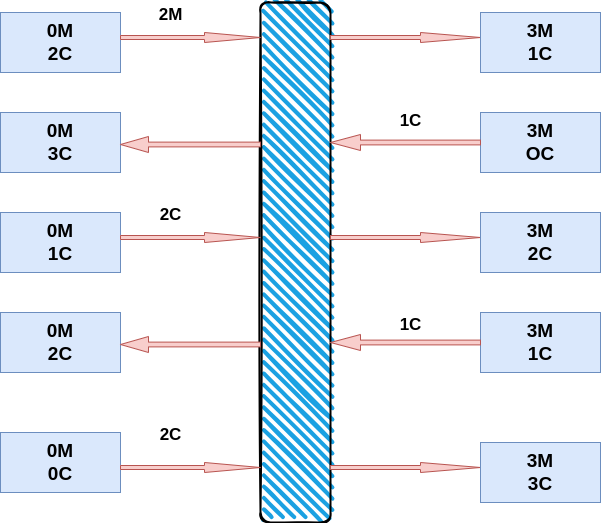

The diagram above was exported from draw.io. Its source (the exported page's mxGraphModel, read from the mxfile embedded in the PNG):
<mxGraphModel dx="1364" dy="1962" grid="1" gridSize="10" guides="1" tooltips="1" connect="1" arrows="1" fold="1" page="1" pageScale="1" pageWidth="827" pageHeight="1169" math="0" shadow="0">
  <root>
    <mxCell id="0" />
    <mxCell id="1" parent="0" />
    <mxCell id="Oy0hmqusGYL1dEOJ0x_P-2" value="" style="rounded=1;whiteSpace=wrap;html=1;strokeWidth=2;fillWeight=4;hachureGap=8;hachureAngle=45;fillColor=#1ba1e2;sketch=1;" vertex="1" parent="1">
      <mxGeometry x="350" y="-850" width="70" height="520" as="geometry" />
    </mxCell>
    <mxCell id="Oy0hmqusGYL1dEOJ0x_P-8" value="&lt;span style=&quot;font-size: 19px;&quot;&gt;&lt;b&gt;0M&lt;/b&gt;&lt;/span&gt;&lt;div&gt;&lt;span style=&quot;font-size: 19px;&quot;&gt;&lt;b&gt;2C&lt;/b&gt;&lt;/span&gt;&lt;/div&gt;" style="rounded=0;whiteSpace=wrap;html=1;fillColor=#dae8fc;strokeColor=#6c8ebf;" vertex="1" parent="1">
      <mxGeometry x="90" y="-840" width="120" height="60" as="geometry" />
    </mxCell>
    <mxCell id="Oy0hmqusGYL1dEOJ0x_P-9" value="" style="shape=singleArrow;whiteSpace=wrap;html=1;arrowWidth=0.4;arrowSize=0.4;fillColor=#f8cecc;strokeColor=#b85450;rounded=0;" vertex="1" parent="1">
      <mxGeometry x="210" y="-820" width="140" height="10" as="geometry" />
    </mxCell>
    <mxCell id="Oy0hmqusGYL1dEOJ0x_P-11" value="" style="shape=singleArrow;whiteSpace=wrap;html=1;arrowWidth=0.4;arrowSize=0.4;fillColor=#f8cecc;strokeColor=#b85450;rounded=0;" vertex="1" parent="1">
      <mxGeometry x="420" y="-820" width="150" height="10" as="geometry" />
    </mxCell>
    <mxCell id="Oy0hmqusGYL1dEOJ0x_P-12" value="&lt;span style=&quot;font-size: 19px;&quot;&gt;&lt;b&gt;3M&lt;/b&gt;&lt;/span&gt;&lt;div&gt;&lt;span style=&quot;font-size: 19px;&quot;&gt;&lt;b&gt;1C&lt;/b&gt;&lt;/span&gt;&lt;/div&gt;" style="rounded=0;whiteSpace=wrap;html=1;fillColor=#dae8fc;strokeColor=#6c8ebf;" vertex="1" parent="1">
      <mxGeometry x="570" y="-840" width="120" height="60" as="geometry" />
    </mxCell>
    <mxCell id="Oy0hmqusGYL1dEOJ0x_P-13" value="&lt;span style=&quot;font-size: 19px;&quot;&gt;&lt;b&gt;0M&lt;/b&gt;&lt;/span&gt;&lt;div&gt;&lt;span style=&quot;font-size: 19px;&quot;&gt;&lt;b&gt;3C&lt;/b&gt;&lt;/span&gt;&lt;/div&gt;" style="rounded=0;whiteSpace=wrap;html=1;fillColor=#dae8fc;strokeColor=#6c8ebf;" vertex="1" parent="1">
      <mxGeometry x="90" y="-740" width="120" height="60" as="geometry" />
    </mxCell>
    <mxCell id="Oy0hmqusGYL1dEOJ0x_P-16" value="&lt;span style=&quot;font-size: 19px;&quot;&gt;&lt;b&gt;3M&lt;/b&gt;&lt;/span&gt;&lt;div&gt;&lt;span style=&quot;font-size: 19px;&quot;&gt;&lt;b&gt;OC&lt;/b&gt;&lt;/span&gt;&lt;/div&gt;" style="rounded=0;whiteSpace=wrap;html=1;fillColor=#dae8fc;strokeColor=#6c8ebf;" vertex="1" parent="1">
      <mxGeometry x="570" y="-740" width="120" height="60" as="geometry" />
    </mxCell>
    <mxCell id="Oy0hmqusGYL1dEOJ0x_P-17" value="" style="shape=singleArrow;direction=west;whiteSpace=wrap;html=1;fillColor=#f8cecc;strokeColor=#b85450;" vertex="1" parent="1">
      <mxGeometry x="420" y="-718" width="150" height="16" as="geometry" />
    </mxCell>
    <mxCell id="Oy0hmqusGYL1dEOJ0x_P-18" value="" style="shape=singleArrow;direction=west;whiteSpace=wrap;html=1;fillColor=#f8cecc;strokeColor=#b85450;" vertex="1" parent="1">
      <mxGeometry x="210" y="-716" width="140" height="16" as="geometry" />
    </mxCell>
    <mxCell id="Oy0hmqusGYL1dEOJ0x_P-19" value="&lt;font style=&quot;font-size: 19px;&quot;&gt;&lt;b&gt;0M&lt;/b&gt;&lt;/font&gt;&lt;div&gt;&lt;font style=&quot;font-size: 19px;&quot;&gt;&lt;b&gt;1C&lt;/b&gt;&lt;/font&gt;&lt;/div&gt;" style="rounded=0;whiteSpace=wrap;html=1;fillColor=#dae8fc;strokeColor=#6c8ebf;" vertex="1" parent="1">
      <mxGeometry x="90" y="-640" width="120" height="60" as="geometry" />
    </mxCell>
    <mxCell id="Oy0hmqusGYL1dEOJ0x_P-20" value="" style="shape=singleArrow;whiteSpace=wrap;html=1;arrowWidth=0.4;arrowSize=0.4;fillColor=#f8cecc;strokeColor=#b85450;rounded=0;" vertex="1" parent="1">
      <mxGeometry x="210" y="-620" width="140" height="10" as="geometry" />
    </mxCell>
    <mxCell id="Oy0hmqusGYL1dEOJ0x_P-21" value="" style="shape=singleArrow;whiteSpace=wrap;html=1;arrowWidth=0.4;arrowSize=0.4;fillColor=#f8cecc;strokeColor=#b85450;rounded=0;" vertex="1" parent="1">
      <mxGeometry x="420" y="-620" width="150" height="10" as="geometry" />
    </mxCell>
    <mxCell id="Oy0hmqusGYL1dEOJ0x_P-22" value="&lt;span style=&quot;font-size: 19px;&quot;&gt;&lt;b&gt;3M&lt;/b&gt;&lt;/span&gt;&lt;div&gt;&lt;span style=&quot;font-size: 19px;&quot;&gt;&lt;b&gt;2C&lt;/b&gt;&lt;/span&gt;&lt;/div&gt;" style="rounded=0;whiteSpace=wrap;html=1;fillColor=#dae8fc;strokeColor=#6c8ebf;" vertex="1" parent="1">
      <mxGeometry x="570" y="-640" width="120" height="60" as="geometry" />
    </mxCell>
    <mxCell id="Oy0hmqusGYL1dEOJ0x_P-23" value="&lt;span style=&quot;font-size: 19px;&quot;&gt;&lt;b&gt;0M&lt;/b&gt;&lt;/span&gt;&lt;div&gt;&lt;span style=&quot;font-size: 19px;&quot;&gt;&lt;b&gt;2C&lt;/b&gt;&lt;/span&gt;&lt;/div&gt;" style="rounded=0;whiteSpace=wrap;html=1;fillColor=#dae8fc;strokeColor=#6c8ebf;" vertex="1" parent="1">
      <mxGeometry x="90" y="-540" width="120" height="60" as="geometry" />
    </mxCell>
    <mxCell id="Oy0hmqusGYL1dEOJ0x_P-24" value="&lt;span style=&quot;font-size: 19px;&quot;&gt;&lt;b&gt;3M&lt;/b&gt;&lt;/span&gt;&lt;div&gt;&lt;span style=&quot;font-size: 19px;&quot;&gt;&lt;b&gt;1C&lt;/b&gt;&lt;/span&gt;&lt;/div&gt;" style="rounded=0;whiteSpace=wrap;html=1;fillColor=#dae8fc;strokeColor=#6c8ebf;" vertex="1" parent="1">
      <mxGeometry x="570" y="-540" width="120" height="60" as="geometry" />
    </mxCell>
    <mxCell id="Oy0hmqusGYL1dEOJ0x_P-25" value="" style="shape=singleArrow;direction=west;whiteSpace=wrap;html=1;fillColor=#f8cecc;strokeColor=#b85450;" vertex="1" parent="1">
      <mxGeometry x="420" y="-518" width="150" height="16" as="geometry" />
    </mxCell>
    <mxCell id="Oy0hmqusGYL1dEOJ0x_P-26" value="" style="shape=singleArrow;direction=west;whiteSpace=wrap;html=1;fillColor=#f8cecc;strokeColor=#b85450;" vertex="1" parent="1">
      <mxGeometry x="210" y="-516" width="140" height="16" as="geometry" />
    </mxCell>
    <mxCell id="Oy0hmqusGYL1dEOJ0x_P-27" value="&lt;span style=&quot;font-size: 19px;&quot;&gt;&lt;b&gt;0M&lt;/b&gt;&lt;/span&gt;&lt;div&gt;&lt;span style=&quot;font-size: 19px;&quot;&gt;&lt;b&gt;0C&lt;/b&gt;&lt;/span&gt;&lt;/div&gt;" style="rounded=0;whiteSpace=wrap;html=1;fillColor=#dae8fc;strokeColor=#6c8ebf;" vertex="1" parent="1">
      <mxGeometry x="90" y="-420" width="120" height="60" as="geometry" />
    </mxCell>
    <mxCell id="Oy0hmqusGYL1dEOJ0x_P-28" value="" style="shape=singleArrow;whiteSpace=wrap;html=1;arrowWidth=0.4;arrowSize=0.4;fillColor=#f8cecc;strokeColor=#b85450;rounded=0;" vertex="1" parent="1">
      <mxGeometry x="210" y="-390" width="140" height="10" as="geometry" />
    </mxCell>
    <mxCell id="Oy0hmqusGYL1dEOJ0x_P-29" value="" style="shape=singleArrow;whiteSpace=wrap;html=1;arrowWidth=0.4;arrowSize=0.4;fillColor=#f8cecc;strokeColor=#b85450;rounded=0;" vertex="1" parent="1">
      <mxGeometry x="420" y="-390" width="150" height="10" as="geometry" />
    </mxCell>
    <mxCell id="Oy0hmqusGYL1dEOJ0x_P-30" value="&lt;span style=&quot;font-size: 19px;&quot;&gt;&lt;b&gt;3M&lt;/b&gt;&lt;/span&gt;&lt;div&gt;&lt;span style=&quot;font-size: 19px;&quot;&gt;&lt;b&gt;3C&lt;/b&gt;&lt;/span&gt;&lt;/div&gt;" style="rounded=0;whiteSpace=wrap;html=1;fillColor=#dae8fc;strokeColor=#6c8ebf;" vertex="1" parent="1">
      <mxGeometry x="570" y="-410" width="120" height="60" as="geometry" />
    </mxCell>
    <mxCell id="Oy0hmqusGYL1dEOJ0x_P-35" value="&lt;font style=&quot;font-size: 17px;&quot;&gt;&lt;b&gt;2M&lt;/b&gt;&lt;/font&gt;" style="text;html=1;align=center;verticalAlign=middle;resizable=0;points=[];autosize=1;strokeColor=none;fillColor=none;" vertex="1" parent="1">
      <mxGeometry x="235" y="-852" width="50" height="30" as="geometry" />
    </mxCell>
    <mxCell id="Oy0hmqusGYL1dEOJ0x_P-36" value="&lt;b style=&quot;font-size: 17px;&quot;&gt;1C&lt;/b&gt;" style="text;html=1;align=center;verticalAlign=middle;resizable=0;points=[];autosize=1;strokeColor=none;fillColor=none;" vertex="1" parent="1">
      <mxGeometry x="475" y="-746" width="50" height="30" as="geometry" />
    </mxCell>
    <mxCell id="Oy0hmqusGYL1dEOJ0x_P-37" value="&lt;b style=&quot;font-size: 17px;&quot;&gt;2C&lt;/b&gt;" style="text;html=1;align=center;verticalAlign=middle;resizable=0;points=[];autosize=1;strokeColor=none;fillColor=none;" vertex="1" parent="1">
      <mxGeometry x="235" y="-652" width="50" height="30" as="geometry" />
    </mxCell>
    <mxCell id="Oy0hmqusGYL1dEOJ0x_P-38" value="&lt;b style=&quot;font-size: 17px;&quot;&gt;1C&lt;/b&gt;" style="text;html=1;align=center;verticalAlign=middle;resizable=0;points=[];autosize=1;strokeColor=none;fillColor=none;" vertex="1" parent="1">
      <mxGeometry x="475" y="-542" width="50" height="30" as="geometry" />
    </mxCell>
    <mxCell id="Oy0hmqusGYL1dEOJ0x_P-39" value="&lt;b style=&quot;font-size: 17px;&quot;&gt;2C&lt;/b&gt;" style="text;html=1;align=center;verticalAlign=middle;resizable=0;points=[];autosize=1;strokeColor=none;fillColor=none;" vertex="1" parent="1">
      <mxGeometry x="235" y="-432" width="50" height="30" as="geometry" />
    </mxCell>
  </root>
</mxGraphModel>